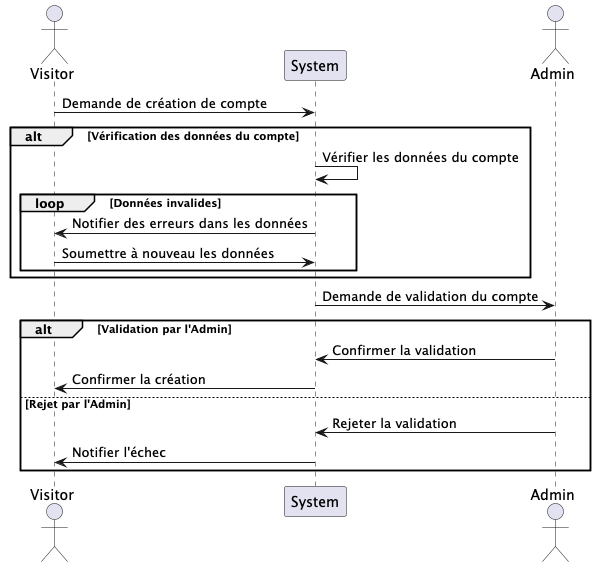

The diagram above was rendered by PlantUML. Its source (embedded in the PNG):
@startuml

actor Visitor
participant "System" as System
actor Admin

Visitor -> System : Demande de création de compte

alt Vérification des données du compte
    System -> System : Vérifier les données du compte
    loop Données invalides
        System -> Visitor : Notifier des erreurs dans les données
        Visitor -> System : Soumettre à nouveau les données
    end
end

System -> Admin : Demande de validation du compte

alt Validation par l'Admin
    Admin -> System : Confirmer la validation
    System -> Visitor : Confirmer la création
else Rejet par l'Admin
    Admin -> System : Rejeter la validation
    System -> Visitor : Notifier l'échec
end

@enduml